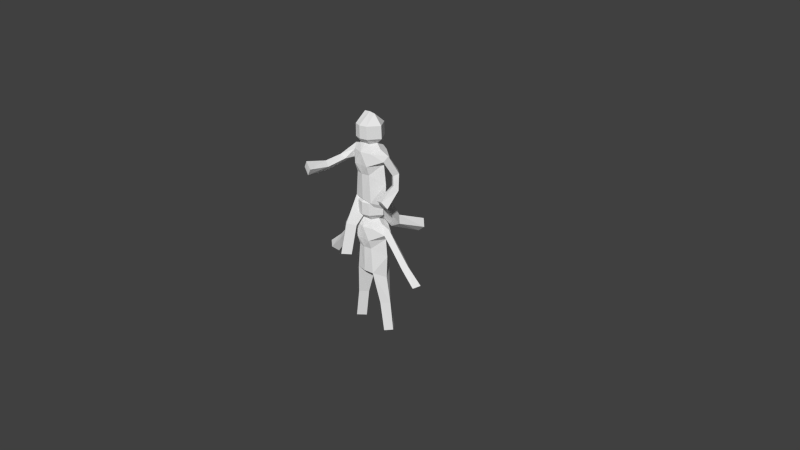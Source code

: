 # Source: player.blend  (saved by Blender 2.62.0; exported with 4.5.12 LTS)
import bpy
from mathutils import Matrix  # noqa: F401  (used for matrix-valued properties, if any)

bpy.ops.wm.read_factory_settings(use_empty=True)
scene = bpy.context.scene
scene.name = 'Scene'

# ---- collections
col_collection_1 = bpy.data.collections.new('Collection 1'); scene.collection.children.link(col_collection_1)

# ---- materials (node trees are filled in below, after node groups)
mat_material = bpy.data.materials.new('Material')
mat_material.alpha_threshold = 0.0
mat_material.use_transparent_shadow = False
mat_material.roughness = 0.5
mat_material.line_color = (0.0, 0.0, 0.0, 1.0)

# ---- material node trees

# ---- world
world_world = bpy.data.worlds.new('World'); scene.world = world_world
world_world.color = (0.05088, 0.05088, 0.05088)
world_world.use_sun_shadow = False
world_world.sun_shadow_jitter_overblur = 0.0
world_world.cycles.sampling_method = 'MANUAL'
world_world.cycles.sample_map_resolution = 256

# ---- cameras
cam_camera = bpy.data.cameras.new('Camera')
cam_camera.clip_end = 100.0
cam_camera.lens = 35.0
cam_camera.sensor_width = 32.0
cam_camera.sensor_height = 18.0
cam_camera.ortho_scale = 7.314
cam_camera.dof.focus_distance = 0.0
cam_camera.dof.aperture_fstop = 128.0

# ---- meshes
me_cube_001 = bpy.data.meshes.new('Cube.001')
me_cube_001.from_pydata([(0.09799, 0.1444, 0.8804), (0.09352, 0.1444, 1.045), (0.1434, 0.128, 0.7062), (0.07791, 0.08699, 0.8047), (0.1036, 0.169, 0.5395), (0.1036, 0.1317, 0.4206), (0.1422, 0.1312, 0.09968), (0.2863, 0.6196, -0.3444), (0.1867, 0.2846, -0.2187), (0.3338, -0.1122, 0.06327), (0.3159, 0.1071, 0.2082), (0.3019, 0.1634, 0.4699), (0.2715, 0.05804, 0.6459), (-0.09799, 0.1444, 0.8804), (-0.09352, 0.1444, 1.045), (-2.98e-08, 0.1708, 0.8804), (-2.98e-08, 0.1708, 1.045), (-0.1434, 0.128, 0.7062), (-2.98e-08, 0.1662, 0.7062), (-0.07791, 0.08699, 0.8047), (-1.49e-08, 0.09313, 0.8047), (-0.1036, 0.169, 0.5395), (-2.98e-08, 0.1652, 0.5395), (-0.1036, 0.1317, 0.4206), (-2.98e-08, 0.1539, 0.4206), (-0.1385, 0.1395, 0.05842), (0.001692, 0.1578, 0.08255), (-0.1836, -0.2157, -0.7011), (-0.168, -0.1391, -0.3279), (-0.3716, -0.731, 0.5718), (-0.3525, -0.4706, 0.5375), (-0.3344, -0.2176, 0.579), (-0.2995, 0.023, 0.6411), (0.2375, 0.007676, 0.003471), (0.2596, 2.98e-08, 0.3106), (0.2614, 0.2175, -0.2959), (0.3425, 0.5742, -0.4364), (0.2244, 0.006842, 0.565), (0.2524, 0.1077, 0.4274), (0.2761, 0.0856, 0.2784), (0.2598, -0.1475, 0.1353), (0.1767, 0.6035, -0.4152), (0.07763, 0.2406, -0.2693), (0.4358, -0.1424, 0.08428), (0.3909, 0.08647, 0.2436), (0.3667, 0.1214, 0.4486), (0.3182, -0.003853, 0.6937), (0.1776, 1.49e-08, 0.7419), (0.1217, 1.49e-08, 0.8089), (0.2021, 2.98e-08, 0.8804), (0.1976, 2.98e-08, 1.045), (0.08597, 1.49e-08, 1.171), (0.09799, -0.1444, 0.8804), (0.09352, -0.1444, 1.045), (0.1434, -0.128, 0.7062), (0.07791, -0.08699, 0.8047), (0.1036, -0.169, 0.5395), (0.1036, -0.1317, 0.4206), (0.1298, -0.1394, 0.05656), (0.2542, 0.559, -0.5116), (0.1561, 0.1759, -0.3493), (0.3632, -0.173, 0.1589), (0.3453, 0.0463, 0.3038), (0.3239, 0.06159, 0.4166), (0.2818, -0.05191, 0.621), (-0.2376, -0.01642, 0.008254), (-0.2596, 2.98e-08, 0.3106), (-0.2542, -0.2281, -0.2964), (-0.2531, -0.3084, -0.6851), (-0.2508, -0.01115, 0.5554), (-0.2747, -0.2033, 0.5191), (-0.2925, -0.4535, 0.4728), (-0.313, -0.7321, 0.4798), (-0.0842, -0.2966, -0.672), (-0.06805, -0.2114, -0.2847), (0.0004486, 0.004735, -0.004928), (-0.3139, -0.744, 0.6627), (-0.2937, -0.4694, 0.5995), (-0.2778, -0.2467, 0.6278), (-0.2702, 0.00189, 0.7183), (-0.1776, 1.49e-08, 0.7419), (-0.1217, 1.49e-08, 0.8089), (-0.2021, 2.98e-08, 0.8804), (-0.1976, 2.98e-08, 1.045), (-0.08597, 1.49e-08, 1.171), (1.173e-16, -1.173e-16, 1.18), (-0.09799, -0.1444, 0.8804), (-0.09352, -0.1444, 1.045), (-2.98e-08, -0.1708, 0.8804), (-2.98e-08, -0.1708, 1.045), (-0.1434, -0.128, 0.7062), (-2.98e-08, -0.1662, 0.7062), (-0.07791, -0.08699, 0.8047), (-1.49e-08, -0.09313, 0.8047), (-0.1036, -0.169, 0.5395), (-2.98e-08, -0.1652, 0.5395), (-0.1036, -0.1317, 0.4206), (-2.98e-08, -0.1539, 0.4206), (-0.1338, -0.1337, 0.09922), (-0.00157, -0.1535, 0.08156), (-0.1743, -0.392, -0.6625), (-0.1576, -0.3021, -0.257), (-0.2549, -0.7396, 0.5718), (-0.2357, -0.4791, 0.5375), (-0.2176, -0.2257, 0.5792), (-0.1981, -0.09285, 0.669), (-0.2046, -0.08325, 0.5701)], [], [(0, 1, 50), (15, 16, 1), (48, 0, 49), (3, 2, 18), (20, 0, 3), (3, 0, 48), (2, 3, 47), (12, 2, 47), (11, 12, 45), (10, 11, 45), (2, 4, 18), (4, 5, 24), (5, 6, 24), (4, 12, 37), (41, 42, 8), (5, 4, 37), (8, 35, 36), (7, 36, 41), (9, 10, 44), (12, 11, 37), (11, 10, 39), (10, 9, 40), (5, 37, 34), (2, 12, 4), (6, 5, 34), (42, 75, 6), (6, 33, 8), (75, 26, 6), (51, 1, 85), (50, 1, 51), (40, 9, 43), (4, 22, 18), (13, 82, 83), (15, 13, 14), (81, 82, 13), (19, 20, 18), (19, 13, 20), (19, 81, 13), (17, 80, 19), (32, 79, 80), (31, 78, 79), (30, 77, 78), (17, 18, 21), (21, 22, 24), (23, 24, 26), (21, 69, 32), (73, 27, 28), (23, 69, 21), (28, 27, 68), (27, 73, 68), (29, 76, 77), (32, 69, 31), (31, 70, 71), (30, 71, 72), (23, 66, 69), (17, 21, 32), (25, 65, 66), (74, 28, 75), (25, 28, 65), (75, 25, 26), (84, 85, 14), (83, 84, 14), (72, 76, 29), (21, 18, 22), (52, 49, 50), (88, 52, 53), (48, 49, 52), (55, 93, 91), (55, 52, 93), (55, 48, 52), (54, 47, 55), (63, 45, 64), (62, 44, 45), (54, 91, 56), (56, 95, 97), (57, 97, 99), (56, 37, 64), (41, 59, 60), (57, 37, 56), (60, 59, 35), (59, 41, 36), (61, 43, 44), (64, 37, 63), (63, 38, 39), (62, 39, 40), (57, 34, 37), (54, 56, 64), (58, 33, 34), (42, 60, 75), (58, 60, 33), (75, 58, 99), (51, 85, 53), (50, 51, 53), (40, 43, 61), (56, 91, 95), (86, 87, 83), (88, 89, 87), (81, 86, 82), (92, 90, 91), (92, 93, 86), (92, 86, 81), (90, 92, 80), (105, 90, 80), (104, 105, 78), (103, 104, 78), (90, 94, 91), (94, 96, 97), (96, 98, 97), (73, 74, 101), (101, 67, 100), (100, 68, 73), (102, 103, 77), (70, 106, 104), (104, 103, 71), (103, 102, 72), (96, 69, 66), (90, 105, 94), (98, 96, 66), (74, 75, 98), (98, 65, 101), (75, 99, 98), (84, 87, 85), (83, 87, 84), (72, 102, 76), (94, 95, 91), (49, 0, 50), (0, 15, 1), (20, 3, 18), (15, 0, 20), (3, 48, 47), (46, 12, 47), (12, 46, 45), (44, 10, 45), (22, 4, 24), (6, 26, 24), (7, 41, 8), (7, 8, 36), (43, 9, 44), (11, 38, 37), (38, 11, 39), (39, 10, 40), (33, 6, 34), (8, 42, 6), (33, 35, 8), (1, 16, 85), (14, 13, 83), (16, 15, 14), (17, 19, 18), (13, 15, 20), (80, 81, 19), (17, 32, 80), (32, 31, 79), (31, 30, 78), (23, 21, 24), (25, 23, 26), (74, 73, 28), (67, 28, 68), (30, 29, 77), (69, 70, 31), (30, 31, 71), (29, 30, 72), (23, 25, 66), (28, 25, 75), (28, 67, 65), (85, 16, 14), (53, 52, 50), (89, 88, 53), (54, 55, 91), (52, 88, 93), (47, 48, 55), (54, 46, 47), (45, 46, 64), (63, 62, 45), (57, 56, 97), (58, 57, 99), (42, 41, 60), (59, 36, 35), (62, 61, 44), (37, 38, 63), (62, 63, 39), (61, 62, 40), (57, 58, 34), (60, 58, 75), (60, 35, 33), (85, 89, 53), (82, 86, 83), (86, 88, 87), (93, 92, 91), (93, 88, 86), (92, 81, 80), (79, 105, 80), (105, 79, 78), (77, 103, 78), (95, 94, 97), (98, 99, 97), (100, 73, 101), (67, 68, 100), (76, 102, 77), (69, 106, 70), (70, 104, 71), (71, 103, 72), (65, 98, 66), (101, 74, 98), (65, 67, 101), (87, 89, 85), (106, 105, 104), (94, 105, 106), (46, 54, 64), (96, 94, 106), (96, 106, 69)])
_uv = me_cube_001.uv_layers.new(name='UVMap')
_uv.uv.foreach_set('vector', [0.548, 0.5558, 0.5477, 0.5789, 0.5646, 0.5792, 0.5342, 0.5559, 0.5344, 0.5788, 0.5477, 0.5789, 0.5531, 0.5449, 0.548, 0.5558, 0.5649, 0.5552, 0.5458, 0.5448, 0.5543, 0.5314, 0.534, 0.5318, 0.5348, 0.5449, 0.548, 0.5558, 0.5458, 0.5448, 0.5458, 0.5448, 0.548, 0.5558, 0.5531, 0.5449, 0.5543, 0.5314, 0.5458, 0.5448, 0.5611, 0.5352, 0.5732, 0.5222, 0.5543, 0.5314, 0.5611, 0.5352, 0.5751, 0.4995, 0.5732, 0.5222, 0.5847, 0.4958, 0.5774, 0.4628, 0.5751, 0.4995, 0.5847, 0.4958, 0.5543, 0.5314, 0.548, 0.509, 0.534, 0.5318, 0.548, 0.509, 0.5483, 0.4922, 0.5338, 0.4926, 0.5483, 0.4922, 0.553, 0.4489, 0.5338, 0.4926, 0.548, 0.509, 0.5732, 0.5222, 0.5673, 0.51, 0.5509, 0.4008, 0.5426, 0.4047, 0.5564, 0.4128, 0.5483, 0.4922, 0.548, 0.509, 0.5673, 0.51, 0.5564, 0.4128, 0.567, 0.4004, 0.5713, 0.3972, 0.564, 0.4096, 0.5713, 0.3972, 0.5509, 0.4008, 0.5841, 0.4359, 0.5774, 0.4628, 0.5883, 0.467, 0.5732, 0.5222, 0.5751, 0.4995, 0.5673, 0.51, 0.5751, 0.4995, 0.5774, 0.4628, 0.5725, 0.4718, 0.5774, 0.4628, 0.5841, 0.4359, 0.5742, 0.445, 0.5483, 0.4922, 0.5673, 0.51, 0.5718, 0.4741, 0.5543, 0.5314, 0.5732, 0.5222, 0.548, 0.509, 0.553, 0.4489, 0.5483, 0.4922, 0.5718, 0.4741, 0.5426, 0.4047, 0.5347, 0.4306, 0.553, 0.4489, 0.553, 0.4489, 0.5679, 0.4319, 0.5564, 0.4128, 0.5347, 0.4306, 0.5336, 0.4474, 0.553, 0.4489, 0.5486, 0.5978, 0.5477, 0.5789, 0.5361, 0.5991, 0.5646, 0.5792, 0.5477, 0.5789, 0.5486, 0.5978, 0.5742, 0.445, 0.5841, 0.4359, 0.5997, 0.4379, 0.548, 0.509, 0.5338, 0.5089, 0.534, 0.5318, 0.5208, 0.5558, 0.5065, 0.5552, 0.5072, 0.5792, 0.5342, 0.5559, 0.5208, 0.5558, 0.5215, 0.5789, 0.5181, 0.5449, 0.5065, 0.5552, 0.5208, 0.5558, 0.5238, 0.5448, 0.5348, 0.5449, 0.534, 0.5318, 0.5238, 0.5448, 0.5208, 0.5558, 0.5348, 0.5449, 0.5238, 0.5448, 0.5181, 0.5449, 0.5208, 0.5558, 0.5144, 0.5314, 0.51, 0.5352, 0.5238, 0.5448, 0.4925, 0.5211, 0.4967, 0.5318, 0.51, 0.5352, 0.4868, 0.5084, 0.4953, 0.5153, 0.4967, 0.5318, 0.4829, 0.497, 0.4924, 0.5071, 0.4953, 0.5153, 0.5144, 0.5314, 0.534, 0.5318, 0.5196, 0.509, 0.5196, 0.509, 0.5338, 0.5089, 0.5338, 0.4926, 0.5197, 0.4922, 0.5338, 0.4926, 0.5336, 0.4474, 0.5196, 0.509, 0.4995, 0.5084, 0.4925, 0.5211, 0.5241, 0.3228, 0.5092, 0.3241, 0.5114, 0.3801, 0.5197, 0.4922, 0.4995, 0.5084, 0.5196, 0.509, 0.5114, 0.3801, 0.5092, 0.3241, 0.4991, 0.3202, 0.5092, 0.3241, 0.5241, 0.3228, 0.4991, 0.3202, 0.478, 0.4969, 0.4881, 0.5126, 0.4924, 0.5071, 0.4925, 0.5211, 0.4995, 0.5084, 0.4868, 0.5084, 0.4868, 0.5084, 0.4958, 0.4997, 0.4927, 0.487, 0.4829, 0.497, 0.4927, 0.487, 0.4884, 0.4808, 0.5197, 0.4922, 0.4982, 0.4741, 0.4995, 0.5084, 0.5144, 0.5314, 0.5196, 0.509, 0.4925, 0.5211, 0.5147, 0.4437, 0.5013, 0.4317, 0.4982, 0.4741, 0.5263, 0.3825, 0.5114, 0.3801, 0.5347, 0.4306, 0.5147, 0.4437, 0.5114, 0.3801, 0.5013, 0.4317, 0.5347, 0.4306, 0.5147, 0.4437, 0.5336, 0.4474, 0.5235, 0.5978, 0.5361, 0.5991, 0.5215, 0.5789, 0.5072, 0.5792, 0.5235, 0.5978, 0.5215, 0.5789, 0.4884, 0.4808, 0.4881, 0.5126, 0.478, 0.4969, 0.5196, 0.509, 0.534, 0.5318, 0.5338, 0.5089, 0.5518, 0.5546, 0.5649, 0.5552, 0.5646, 0.5792, 0.5374, 0.5545, 0.5518, 0.5546, 0.5514, 0.5795, 0.5531, 0.5449, 0.5649, 0.5552, 0.5518, 0.5546, 0.5479, 0.5436, 0.5365, 0.5436, 0.5371, 0.5282, 0.5479, 0.5436, 0.5518, 0.5546, 0.5365, 0.5436, 0.5479, 0.5436, 0.5531, 0.5449, 0.5518, 0.5546, 0.558, 0.5287, 0.5611, 0.5352, 0.5479, 0.5436, 0.58, 0.4902, 0.5847, 0.4958, 0.5768, 0.5172, 0.583, 0.4743, 0.5883, 0.467, 0.5847, 0.4958, 0.558, 0.5287, 0.5371, 0.5282, 0.5524, 0.5033, 0.5524, 0.5033, 0.5369, 0.5034, 0.5366, 0.4861, 0.5516, 0.4866, 0.5366, 0.4861, 0.5359, 0.4371, 0.5524, 0.5033, 0.5673, 0.51, 0.5768, 0.5172, 0.5509, 0.4008, 0.5607, 0.3879, 0.5536, 0.3918, 0.5516, 0.4866, 0.5673, 0.51, 0.5524, 0.5033, 0.5536, 0.3918, 0.5607, 0.3879, 0.567, 0.4004, 0.5607, 0.3879, 0.5509, 0.4008, 0.5713, 0.3972, 0.59, 0.4475, 0.5997, 0.4379, 0.5883, 0.467, 0.5768, 0.5172, 0.5673, 0.51, 0.58, 0.4902, 0.58, 0.4902, 0.5692, 0.4926, 0.5725, 0.4718, 0.583, 0.4743, 0.5725, 0.4718, 0.5742, 0.445, 0.5516, 0.4866, 0.5718, 0.4741, 0.5673, 0.51, 0.558, 0.5287, 0.5524, 0.5033, 0.5768, 0.5172, 0.5549, 0.434, 0.5679, 0.4319, 0.5718, 0.4741, 0.5426, 0.4047, 0.5536, 0.3918, 0.5347, 0.4306, 0.5549, 0.434, 0.5536, 0.3918, 0.5679, 0.4319, 0.5347, 0.4306, 0.5549, 0.434, 0.5359, 0.4371, 0.5486, 0.5978, 0.5361, 0.5991, 0.5514, 0.5795, 0.5646, 0.5792, 0.5486, 0.5978, 0.5514, 0.5795, 0.5742, 0.445, 0.5997, 0.4379, 0.59, 0.4475, 0.5524, 0.5033, 0.5371, 0.5282, 0.5369, 0.5034, 0.5224, 0.5546, 0.5232, 0.5795, 0.5072, 0.5792, 0.5374, 0.5545, 0.5376, 0.5796, 0.5232, 0.5795, 0.5181, 0.5449, 0.5224, 0.5546, 0.5065, 0.5552, 0.5249, 0.5436, 0.5154, 0.5287, 0.5371, 0.5282, 0.5249, 0.5436, 0.5365, 0.5436, 0.5224, 0.5546, 0.5249, 0.5436, 0.5224, 0.5546, 0.5181, 0.5449, 0.5154, 0.5287, 0.5249, 0.5436, 0.51, 0.5352, 0.5072, 0.5236, 0.5154, 0.5287, 0.51, 0.5352, 0.5045, 0.5083, 0.5072, 0.5236, 0.4953, 0.5153, 0.5018, 0.4968, 0.5045, 0.5083, 0.4953, 0.5153, 0.5154, 0.5287, 0.5214, 0.5033, 0.5371, 0.5282, 0.5214, 0.5033, 0.5211, 0.4866, 0.5366, 0.4861, 0.5211, 0.4866, 0.5165, 0.4403, 0.5366, 0.4861, 0.5241, 0.3228, 0.5263, 0.3825, 0.5135, 0.3819, 0.5135, 0.3819, 0.499, 0.38, 0.5111, 0.3177, 0.5111, 0.3177, 0.4991, 0.3202, 0.5241, 0.3228, 0.4986, 0.4967, 0.5018, 0.4968, 0.4924, 0.5071, 0.4958, 0.4997, 0.5062, 0.5093, 0.5045, 0.5083, 0.5045, 0.5083, 0.5018, 0.4968, 0.4927, 0.487, 0.5018, 0.4968, 0.4986, 0.4967, 0.4884, 0.4808, 0.5211, 0.4866, 0.4995, 0.5084, 0.4982, 0.4741, 0.5154, 0.5287, 0.5072, 0.5236, 0.5214, 0.5033, 0.5165, 0.4403, 0.5211, 0.4866, 0.4982, 0.4741, 0.5263, 0.3825, 0.5347, 0.4306, 0.5165, 0.4403, 0.5165, 0.4403, 0.5013, 0.4317, 0.5135, 0.3819, 0.5347, 0.4306, 0.5359, 0.4371, 0.5165, 0.4403, 0.5235, 0.5978, 0.5232, 0.5795, 0.5361, 0.5991, 0.5072, 0.5792, 0.5232, 0.5795, 0.5235, 0.5978, 0.4884, 0.4808, 0.4986, 0.4967, 0.4881, 0.5126, 0.5214, 0.5033, 0.5369, 0.5034, 0.5371, 0.5282, 0.5649, 0.5552, 0.548, 0.5558, 0.5646, 0.5792, 0.548, 0.5558, 0.5342, 0.5559, 0.5477, 0.5789, 0.5348, 0.5449, 0.5458, 0.5448, 0.534, 0.5318, 0.5342, 0.5559, 0.548, 0.5558, 0.5348, 0.5449, 0.5458, 0.5448, 0.5531, 0.5449, 0.5611, 0.5352, 0.5812, 0.5283, 0.5732, 0.5222, 0.5611, 0.5352, 0.5732, 0.5222, 0.5812, 0.5283, 0.5847, 0.4958, 0.5883, 0.467, 0.5774, 0.4628, 0.5847, 0.4958, 0.5338, 0.5089, 0.548, 0.509, 0.5338, 0.4926, 0.553, 0.4489, 0.5336, 0.4474, 0.5338, 0.4926, 0.564, 0.4096, 0.5509, 0.4008, 0.5564, 0.4128, 0.564, 0.4096, 0.5564, 0.4128, 0.5713, 0.3972, 0.5997, 0.4379, 0.5841, 0.4359, 0.5883, 0.467, 0.5751, 0.4995, 0.5692, 0.4926, 0.5673, 0.51, 0.5692, 0.4926, 0.5751, 0.4995, 0.5725, 0.4718, 0.5725, 0.4718, 0.5774, 0.4628, 0.5742, 0.445, 0.5679, 0.4319, 0.553, 0.4489, 0.5718, 0.4741, 0.5564, 0.4128, 0.5426, 0.4047, 0.553, 0.4489, 0.5679, 0.4319, 0.567, 0.4004, 0.5564, 0.4128, 0.5477, 0.5789, 0.5344, 0.5788, 0.5361, 0.5991, 0.5215, 0.5789, 0.5208, 0.5558, 0.5072, 0.5792, 0.5344, 0.5788, 0.5342, 0.5559, 0.5215, 0.5789, 0.5144, 0.5314, 0.5238, 0.5448, 0.534, 0.5318, 0.5208, 0.5558, 0.5342, 0.5559, 0.5348, 0.5449, 0.51, 0.5352, 0.5181, 0.5449, 0.5238, 0.5448, 0.5144, 0.5314, 0.4925, 0.5211, 0.51, 0.5352, 0.4925, 0.5211, 0.4868, 0.5084, 0.4967, 0.5318, 0.4868, 0.5084, 0.4829, 0.497, 0.4953, 0.5153, 0.5197, 0.4922, 0.5196, 0.509, 0.5338, 0.4926, 0.5147, 0.4437, 0.5197, 0.4922, 0.5336, 0.4474, 0.5263, 0.3825, 0.5241, 0.3228, 0.5114, 0.3801, 0.499, 0.38, 0.5114, 0.3801, 0.4991, 0.3202, 0.4829, 0.497, 0.478, 0.4969, 0.4924, 0.5071, 0.4995, 0.5084, 0.4958, 0.4997, 0.4868, 0.5084, 0.4829, 0.497, 0.4868, 0.5084, 0.4927, 0.487, 0.478, 0.4969, 0.4829, 0.497, 0.4884, 0.4808, 0.5197, 0.4922, 0.5147, 0.4437, 0.4982, 0.4741, 0.5114, 0.3801, 0.5147, 0.4437, 0.5347, 0.4306, 0.5114, 0.3801, 0.499, 0.38, 0.5013, 0.4317, 0.5361, 0.5991, 0.5344, 0.5788, 0.5215, 0.5789, 0.5514, 0.5795, 0.5518, 0.5546, 0.5646, 0.5792, 0.5376, 0.5796, 0.5374, 0.5545, 0.5514, 0.5795, 0.558, 0.5287, 0.5479, 0.5436, 0.5371, 0.5282, 0.5518, 0.5546, 0.5374, 0.5545, 0.5365, 0.5436, 0.5611, 0.5352, 0.5531, 0.5449, 0.5479, 0.5436, 0.558, 0.5287, 0.5812, 0.5283, 0.5611, 0.5352, 0.5847, 0.4958, 0.5812, 0.5283, 0.5768, 0.5172, 0.58, 0.4902, 0.583, 0.4743, 0.5847, 0.4958, 0.5516, 0.4866, 0.5524, 0.5033, 0.5366, 0.4861, 0.5549, 0.434, 0.5516, 0.4866, 0.5359, 0.4371, 0.5426, 0.4047, 0.5509, 0.4008, 0.5536, 0.3918, 0.5607, 0.3879, 0.5713, 0.3972, 0.567, 0.4004, 0.583, 0.4743, 0.59, 0.4475, 0.5883, 0.467, 0.5673, 0.51, 0.5692, 0.4926, 0.58, 0.4902, 0.583, 0.4743, 0.58, 0.4902, 0.5725, 0.4718, 0.59, 0.4475, 0.583, 0.4743, 0.5742, 0.445, 0.5516, 0.4866, 0.5549, 0.434, 0.5718, 0.4741, 0.5536, 0.3918, 0.5549, 0.434, 0.5347, 0.4306, 0.5536, 0.3918, 0.567, 0.4004, 0.5679, 0.4319, 0.5361, 0.5991, 0.5376, 0.5796, 0.5514, 0.5795, 0.5065, 0.5552, 0.5224, 0.5546, 0.5072, 0.5792, 0.5224, 0.5546, 0.5374, 0.5545, 0.5232, 0.5795, 0.5365, 0.5436, 0.5249, 0.5436, 0.5371, 0.5282, 0.5365, 0.5436, 0.5374, 0.5545, 0.5224, 0.5546, 0.5249, 0.5436, 0.5181, 0.5449, 0.51, 0.5352, 0.4967, 0.5318, 0.5072, 0.5236, 0.51, 0.5352, 0.5072, 0.5236, 0.4967, 0.5318, 0.4953, 0.5153, 0.4924, 0.5071, 0.5018, 0.4968, 0.4953, 0.5153, 0.5369, 0.5034, 0.5214, 0.5033, 0.5366, 0.4861, 0.5165, 0.4403, 0.5359, 0.4371, 0.5366, 0.4861, 0.5111, 0.3177, 0.5241, 0.3228, 0.5135, 0.3819, 0.499, 0.38, 0.4991, 0.3202, 0.5111, 0.3177, 0.4881, 0.5126, 0.4986, 0.4967, 0.4924, 0.5071, 0.4995, 0.5084, 0.5062, 0.5093, 0.4958, 0.4997, 0.4958, 0.4997, 0.5045, 0.5083, 0.4927, 0.487, 0.4927, 0.487, 0.5018, 0.4968, 0.4884, 0.4808, 0.5013, 0.4317, 0.5165, 0.4403, 0.4982, 0.4741, 0.5135, 0.3819, 0.5263, 0.3825, 0.5165, 0.4403, 0.5013, 0.4317, 0.499, 0.38, 0.5135, 0.3819, 0.5232, 0.5795, 0.5376, 0.5796, 0.5361, 0.5991, 0.5062, 0.5093, 0.5072, 0.5236, 0.5045, 0.5083, 0.5214, 0.5033, 0.5072, 0.5236, 0.5062, 0.5093, 0.5812, 0.5283, 0.558, 0.5287, 0.5768, 0.5172, 0.5211, 0.4866, 0.5214, 0.5033, 0.5062, 0.5093, 0.5211, 0.4866, 0.5062, 0.5093, 0.4995, 0.5084])
me_cube_001.materials.append(mat_material)
me_cube_001.use_remesh_preserve_volume = False
me_cube_001.use_remesh_preserve_attributes = False
me_cube_001.use_mirror_vertex_groups = False
me_cube_001.update()
me_cube = bpy.data.meshes.new('Cube')
me_cube.from_pydata([(0.2403, -1.49e-08, 0.008365), (0.2596, -2.98e-08, 0.3106), (0.3012, -5.96e-08, -0.3454), (0.3463, -5.96e-08, -0.7377), (0.2403, -1.49e-08, 0.555), (0.3784, -5.96e-08, 0.4328), (0.5392, -5.96e-08, 0.2528), (0.7071, -1.192e-07, 0.03623), (0.1765, -2.98e-08, -0.7422), (0.114, -1.49e-08, -0.3491), (-1.173e-16, 1.173e-16, -0.01415), (0.859, -1.192e-07, 0.139), (0.6401, -1.192e-07, 0.3176), (0.4704, -5.96e-08, 0.5052), (0.3007, -5.96e-08, 0.7106), (0.1776, -1.49e-08, 0.7419), (0.1217, -1.49e-08, 0.8089), (0.2021, -2.98e-08, 0.8804), (0.1976, -2.98e-08, 1.045), (0.08597, -1.49e-08, 1.171), (-1.173e-16, 1.173e-16, 1.18), (0.09799, 0.1444, 0.8804), (0.09352, 0.1444, 1.045), (2.98e-08, 0.1708, 0.8804), (2.98e-08, 0.1708, 1.045), (0.1434, 0.128, 0.7062), (2.98e-08, 0.1662, 0.7062), (0.07791, 0.08699, 0.8047), (1.49e-08, 0.09313, 0.8047), (0.1036, 0.169, 0.5395), (2.98e-08, 0.1652, 0.5395), (0.1036, 0.1317, 0.4206), (2.98e-08, 0.1539, 0.4206), (0.1355, 0.1426, 0.08012), (2.98e-08, 0.1612, 0.08012), (0.2721, 0.09036, -0.7422), (0.2096, 0.09036, -0.3491), (0.7818, 0.05852, 0.09007), (0.5945, 0.05852, 0.2753), (0.4243, 0.05852, 0.4756), (0.2779, 0.05852, 0.6367)], [], [(21, 22, 18, 17), (23, 24, 22, 21), (16, 21, 17), (27, 25, 26, 28), (27, 28, 23, 21), (27, 21, 16), (25, 27, 16, 15), (40, 25, 15, 14), (39, 40, 14, 13), (38, 39, 13, 12), (25, 29, 26), (29, 31, 32, 30), (31, 33, 34, 32), (29, 40, 4), (8, 9, 36, 35), (31, 29, 4), (36, 2, 3, 35), (35, 3, 8), (37, 38, 12, 11), (40, 39, 5, 4), (39, 38, 6, 5), (38, 37, 7, 6), (31, 4, 1), (25, 40, 29), (1, 0, 33, 31), (9, 10, 33, 36), (33, 0, 2, 36), (10, 34, 33), (19, 22, 24, 20), (18, 22, 19), (7, 37, 11), (29, 30, 26)])
me_cube.materials.append(mat_material)
me_cube.use_remesh_preserve_volume = False
me_cube.use_remesh_preserve_attributes = False
me_cube.use_mirror_vertex_groups = False
me_cube.update()
arm_armature_001 = bpy.data.armatures.new('Armature.001')  # bones are not reproduced
arm_armature = bpy.data.armatures.new('Armature')  # bones are not reproduced

# ---- objects
ob_scene_root = bpy.data.objects.new('scene_root', None)
ob_model_root_0 = bpy.data.objects.new('model_root_0', None)
ob_playerdude = bpy.data.objects.new('PlayerDude', me_cube_001)
ob_playerdudeskeleton = bpy.data.objects.new('PlayerDudeSkeleton', arm_armature_001)
ob_armature = bpy.data.objects.new('Armature', arm_armature)
ob_cube = bpy.data.objects.new('Cube', me_cube)
ob_camera = bpy.data.objects.new('Camera', cam_camera)

# ---- transforms, parenting, visibility, modifiers, constraints
ob_scene_root.location = (-1.173e-16, 0.0, 1.0)
ob_scene_root.empty_image_offset = (0.0, 0.0)
ob_scene_root.lineart.crease_threshold = 0.0
ob_model_root_0.parent = ob_scene_root
ob_model_root_0.location = (-1.173e-16, 0.0, 0.0)
ob_model_root_0.empty_image_offset = (0.0, 0.0)
ob_model_root_0.lineart.crease_threshold = 0.0
ob_playerdude.parent = ob_model_root_0
ob_playerdude.location = (0.0, 0.0, -0.2524)
ob_playerdude.lock_rotations_4d = False
ob_playerdude.empty_display_type = 'ARROWS'
ob_playerdude.lineart.crease_threshold = 0.0
ob_playerdudeskeleton.location = (0.0, 0.0, 0.7476)
ob_playerdudeskeleton.hide_viewport = True
ob_playerdudeskeleton.lineart.crease_threshold = 0.0
ob_armature.location = (0.0, 0.0, -0.2524)
ob_armature.hide_viewport = True
ob_armature.lineart.crease_threshold = 0.0
ob_cube.location = (0.0, 0.0, -0.2524)
ob_cube.lock_rotations_4d = False
ob_cube.empty_display_type = 'ARROWS'
ob_cube.hide_viewport = True
ob_cube.lineart.crease_threshold = 0.0
_m = ob_cube.modifiers.new('Mirror', 'MIRROR')
_m.use_axis = (True, True, False)
_m = ob_cube.modifiers.new('Armature', 'ARMATURE')
_m.object = ob_armature
_m.use_bone_envelopes = True
ob_camera.location = (7.481, -6.508, 5.344)
ob_camera.rotation_euler = (1.109, 0.01082, 0.8149)
ob_camera.lock_rotations_4d = False
ob_camera.empty_display_type = 'ARROWS'
ob_camera.color = (0.0, 0.0, 0.0, 0.0)
ob_camera.display_type = 'WIRE'
ob_camera.lineart.crease_threshold = 0.0

# ---- collection membership
col_collection_1.objects.link(ob_scene_root)
col_collection_1.objects.link(ob_model_root_0)
col_collection_1.objects.link(ob_playerdude)
col_collection_1.objects.link(ob_playerdudeskeleton)
col_collection_1.objects.link(ob_armature)
col_collection_1.objects.link(ob_cube)
col_collection_1.objects.link(ob_camera)

# ---- scene / render settings (as saved in the file)
scene.camera = ob_camera
scene.frame_start = 1; scene.frame_end = 250; scene.frame_set(1)
scene.render.engine = 'BLENDER_EEVEE_NEXT'
scene.render.image_settings.color_mode = 'RGB'
scene.render.image_settings.compression = 90
scene.render.resolution_percentage = 50
scene.render.dither_intensity = 0.0
scene.render.bake_margin = 2
scene.render.bake_bias = 0.0
scene.cycles.use_denoising = False
scene.cycles.samples = 10
scene.cycles.sampling_pattern = 'TABULATED_SOBOL'
scene.cycles.light_sampling_threshold = 0.0
scene.cycles.use_adaptive_sampling = False
scene.cycles.use_light_tree = False
scene.cycles.blur_glossy = 0.0
scene.cycles.volume_bounces = 1
scene.cycles.pixel_filter_type = 'GAUSSIAN'
scene.cycles.sample_clamp_indirect = 0.0
scene.view_settings.view_transform = 'Standard'
bpy.context.view_layer.update()

# ---- added for rendering (the .blend has no usable light): sun
light_auto_sun = bpy.data.lights.new('AutoSun', 'SUN')
light_auto_sun.energy = 3.0
light_auto_sun.angle = 0.0523599
ob_auto_sun = bpy.data.objects.new('AutoSun', light_auto_sun)
scene.collection.objects.link(ob_auto_sun)
ob_auto_sun.rotation_euler = (0.872665, 0.174533, 0.523599)
bpy.context.view_layer.update()
